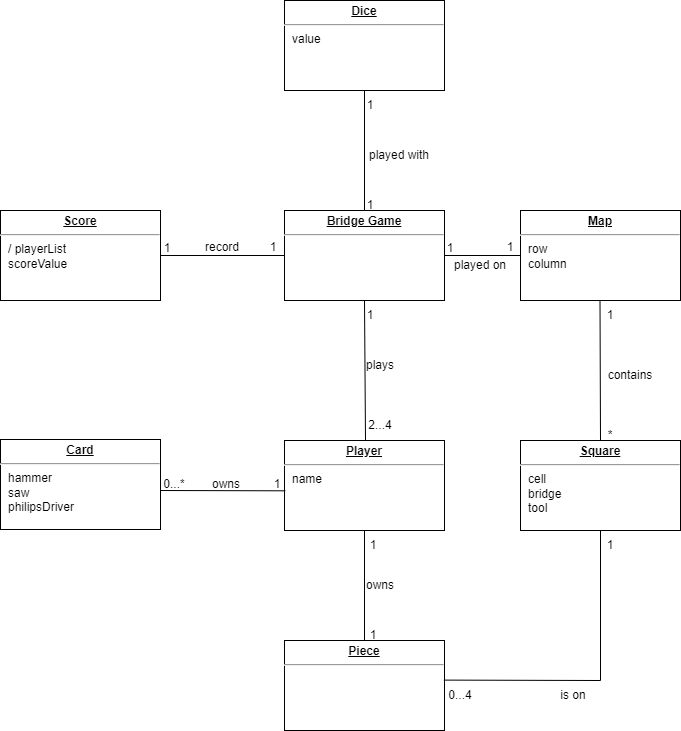

The diagram above was exported from draw.io. Its source (the exported page's mxGraphModel, read from the mxfile embedded in the PNG):
<mxGraphModel dx="1422" dy="786" grid="1" gridSize="10" guides="1" tooltips="1" connect="1" arrows="1" fold="1" page="1" pageScale="1" pageWidth="827" pageHeight="1169" math="0" shadow="0">
  <root>
    <mxCell id="0" />
    <mxCell id="1" parent="0" />
    <mxCell id="GZTJ7-JCTW0fnLTZL_83-5" value="&lt;p style=&quot;margin:0px;margin-top:4px;text-align:center;text-decoration:underline;&quot;&gt;&lt;b&gt;Player&lt;/b&gt;&lt;/p&gt;&lt;hr&gt;&lt;p style=&quot;margin:0px;margin-left:8px;&quot;&gt;name&lt;/p&gt;&lt;p style=&quot;margin:0px;margin-left:8px;&quot;&gt;&lt;br&gt;&lt;/p&gt;" style="verticalAlign=top;align=left;overflow=fill;fontSize=12;fontFamily=Helvetica;html=1;" parent="1" vertex="1">
      <mxGeometry x="357" y="580" width="160" height="90" as="geometry" />
    </mxCell>
    <mxCell id="GZTJ7-JCTW0fnLTZL_83-10" value="&lt;p style=&quot;margin:0px;margin-top:4px;text-align:center;text-decoration:underline;&quot;&gt;&lt;b&gt;Dice&lt;/b&gt;&lt;/p&gt;&lt;hr&gt;&lt;p style=&quot;margin:0px;margin-left:8px;&quot;&gt;value&lt;/p&gt;" style="verticalAlign=top;align=left;overflow=fill;fontSize=12;fontFamily=Helvetica;html=1;" parent="1" vertex="1">
      <mxGeometry x="357" y="140" width="160" height="90" as="geometry" />
    </mxCell>
    <mxCell id="GZTJ7-JCTW0fnLTZL_83-11" value="&lt;p style=&quot;margin:0px;margin-top:4px;text-align:center;text-decoration:underline;&quot;&gt;&lt;b&gt;Card&lt;/b&gt;&lt;/p&gt;&lt;hr&gt;&lt;p style=&quot;margin:0px;margin-left:8px;&quot;&gt;hammer&lt;/p&gt;&lt;p style=&quot;margin:0px;margin-left:8px;&quot;&gt;saw&lt;/p&gt;&lt;p style=&quot;margin:0px;margin-left:8px;&quot;&gt;philipsDriver&lt;/p&gt;" style="verticalAlign=top;align=left;overflow=fill;fontSize=12;fontFamily=Helvetica;html=1;" parent="1" vertex="1">
      <mxGeometry x="73" y="579" width="160" height="90" as="geometry" />
    </mxCell>
    <mxCell id="XsCl1-yESDeX2pDNbbkY-1" value="&lt;p style=&quot;margin:0px;margin-top:4px;text-align:center;text-decoration:underline;&quot;&gt;&lt;b&gt;Bridge Game&lt;/b&gt;&lt;/p&gt;&lt;hr&gt;&lt;p style=&quot;margin:0px;margin-left:8px;&quot;&gt;&lt;br&gt;&lt;/p&gt;&lt;p style=&quot;margin:0px;margin-left:8px;&quot;&gt;&lt;br&gt;&lt;/p&gt;" style="verticalAlign=top;align=left;overflow=fill;fontSize=12;fontFamily=Helvetica;html=1;" vertex="1" parent="1">
      <mxGeometry x="357" y="350" width="160" height="90" as="geometry" />
    </mxCell>
    <mxCell id="XsCl1-yESDeX2pDNbbkY-6" value="" style="endArrow=none;html=1;rounded=0;entryX=0.5;entryY=1;entryDx=0;entryDy=0;exitX=0.5;exitY=0;exitDx=0;exitDy=0;" edge="1" parent="1" source="XsCl1-yESDeX2pDNbbkY-24" target="GZTJ7-JCTW0fnLTZL_83-5">
      <mxGeometry width="50" height="50" relative="1" as="geometry">
        <mxPoint x="443" y="760" as="sourcePoint" />
        <mxPoint x="493" y="440" as="targetPoint" />
      </mxGeometry>
    </mxCell>
    <mxCell id="XsCl1-yESDeX2pDNbbkY-8" value="" style="endArrow=none;html=1;rounded=0;entryX=0.5;entryY=1;entryDx=0;entryDy=0;exitX=0.25;exitY=1;exitDx=0;exitDy=0;" edge="1" parent="1" source="XsCl1-yESDeX2pDNbbkY-13" target="XsCl1-yESDeX2pDNbbkY-1">
      <mxGeometry width="50" height="50" relative="1" as="geometry">
        <mxPoint x="363" y="420" as="sourcePoint" />
        <mxPoint x="413" y="370" as="targetPoint" />
      </mxGeometry>
    </mxCell>
    <mxCell id="XsCl1-yESDeX2pDNbbkY-9" value="" style="endArrow=none;html=1;rounded=0;entryX=0;entryY=0.5;entryDx=0;entryDy=0;" edge="1" parent="1" source="XsCl1-yESDeX2pDNbbkY-1">
      <mxGeometry width="50" height="50" relative="1" as="geometry">
        <mxPoint x="363" y="520" as="sourcePoint" />
        <mxPoint x="593" y="395" as="targetPoint" />
      </mxGeometry>
    </mxCell>
    <mxCell id="XsCl1-yESDeX2pDNbbkY-10" value="" style="endArrow=none;html=1;rounded=0;entryX=0;entryY=0.5;entryDx=0;entryDy=0;" edge="1" parent="1" target="XsCl1-yESDeX2pDNbbkY-1">
      <mxGeometry width="50" height="50" relative="1" as="geometry">
        <mxPoint x="233" y="395" as="sourcePoint" />
        <mxPoint x="413" y="370" as="targetPoint" />
      </mxGeometry>
    </mxCell>
    <mxCell id="XsCl1-yESDeX2pDNbbkY-13" value="2...4" style="text;html=1;strokeColor=none;fillColor=none;align=center;verticalAlign=middle;whiteSpace=wrap;rounded=0;" vertex="1" parent="1">
      <mxGeometry x="423" y="550" width="60" height="30" as="geometry" />
    </mxCell>
    <mxCell id="XsCl1-yESDeX2pDNbbkY-14" value="1" style="text;html=1;strokeColor=none;fillColor=none;align=center;verticalAlign=middle;whiteSpace=wrap;rounded=0;" vertex="1" parent="1">
      <mxGeometry x="413" y="440" width="60" height="30" as="geometry" />
    </mxCell>
    <mxCell id="XsCl1-yESDeX2pDNbbkY-15" value="plays" style="text;html=1;strokeColor=none;fillColor=none;align=center;verticalAlign=middle;whiteSpace=wrap;rounded=0;" vertex="1" parent="1">
      <mxGeometry x="423" y="490" width="60" height="30" as="geometry" />
    </mxCell>
    <mxCell id="XsCl1-yESDeX2pDNbbkY-19" value="" style="endArrow=none;html=1;rounded=0;entryX=0.5;entryY=1;entryDx=0;entryDy=0;" edge="1" parent="1" source="XsCl1-yESDeX2pDNbbkY-1" target="GZTJ7-JCTW0fnLTZL_83-10">
      <mxGeometry width="50" height="50" relative="1" as="geometry">
        <mxPoint x="233" y="635" as="sourcePoint" />
        <mxPoint x="373" y="635" as="targetPoint" />
      </mxGeometry>
    </mxCell>
    <mxCell id="XsCl1-yESDeX2pDNbbkY-20" value="1" style="text;html=1;strokeColor=none;fillColor=none;align=center;verticalAlign=middle;whiteSpace=wrap;rounded=0;" vertex="1" parent="1">
      <mxGeometry x="413" y="330" width="60" height="30" as="geometry" />
    </mxCell>
    <mxCell id="XsCl1-yESDeX2pDNbbkY-21" value="1" style="text;html=1;strokeColor=none;fillColor=none;align=center;verticalAlign=middle;whiteSpace=wrap;rounded=0;" vertex="1" parent="1">
      <mxGeometry x="413" y="230" width="60" height="30" as="geometry" />
    </mxCell>
    <mxCell id="XsCl1-yESDeX2pDNbbkY-23" value="played with" style="text;html=1;strokeColor=none;fillColor=none;align=center;verticalAlign=middle;whiteSpace=wrap;rounded=0;" vertex="1" parent="1">
      <mxGeometry x="427" y="280" width="90" height="30" as="geometry" />
    </mxCell>
    <mxCell id="XsCl1-yESDeX2pDNbbkY-24" value="&lt;p style=&quot;margin:0px;margin-top:4px;text-align:center;text-decoration:underline;&quot;&gt;&lt;b&gt;Piece&lt;/b&gt;&lt;/p&gt;&lt;hr&gt;&lt;p style=&quot;margin:0px;margin-left:8px;&quot;&gt;&lt;br&gt;&lt;/p&gt;" style="verticalAlign=top;align=left;overflow=fill;fontSize=12;fontFamily=Helvetica;html=1;" vertex="1" parent="1">
      <mxGeometry x="357" y="780" width="160" height="90" as="geometry" />
    </mxCell>
    <mxCell id="XsCl1-yESDeX2pDNbbkY-25" value="owns" style="text;html=1;strokeColor=none;fillColor=none;align=center;verticalAlign=middle;whiteSpace=wrap;rounded=0;" vertex="1" parent="1">
      <mxGeometry x="431" y="710" width="44" height="30" as="geometry" />
    </mxCell>
    <mxCell id="XsCl1-yESDeX2pDNbbkY-26" value="1" style="text;html=1;strokeColor=none;fillColor=none;align=center;verticalAlign=middle;whiteSpace=wrap;rounded=0;" vertex="1" parent="1">
      <mxGeometry x="416" y="760" width="60" height="30" as="geometry" />
    </mxCell>
    <mxCell id="XsCl1-yESDeX2pDNbbkY-28" value="1" style="text;html=1;strokeColor=none;fillColor=none;align=center;verticalAlign=middle;whiteSpace=wrap;rounded=0;" vertex="1" parent="1">
      <mxGeometry x="431" y="670" width="30" height="30" as="geometry" />
    </mxCell>
    <mxCell id="XsCl1-yESDeX2pDNbbkY-32" value="&lt;p style=&quot;margin:0px;margin-top:4px;text-align:center;text-decoration:underline;&quot;&gt;&lt;b&gt;Map&lt;/b&gt;&lt;/p&gt;&lt;hr&gt;&lt;p style=&quot;margin:0px;margin-left:8px;&quot;&gt;row&lt;/p&gt;&lt;p style=&quot;margin:0px;margin-left:8px;&quot;&gt;column&lt;/p&gt;" style="verticalAlign=top;align=left;overflow=fill;fontSize=12;fontFamily=Helvetica;html=1;" vertex="1" parent="1">
      <mxGeometry x="593" y="350" width="160" height="90" as="geometry" />
    </mxCell>
    <mxCell id="XsCl1-yESDeX2pDNbbkY-33" value="&lt;p style=&quot;margin:0px;margin-top:4px;text-align:center;text-decoration:underline;&quot;&gt;&lt;b&gt;Score&lt;/b&gt;&lt;/p&gt;&lt;hr&gt;&lt;p style=&quot;margin:0px;margin-left:8px;&quot;&gt;/ playerList&lt;/p&gt;&lt;p style=&quot;margin:0px;margin-left:8px;&quot;&gt;scoreValue&lt;/p&gt;" style="verticalAlign=top;align=left;overflow=fill;fontSize=12;fontFamily=Helvetica;html=1;" vertex="1" parent="1">
      <mxGeometry x="73" y="350" width="160" height="90" as="geometry" />
    </mxCell>
    <mxCell id="XsCl1-yESDeX2pDNbbkY-35" value="&lt;p style=&quot;margin:0px;margin-top:4px;text-align:center;text-decoration:underline;&quot;&gt;&lt;b&gt;Square&lt;/b&gt;&lt;/p&gt;&lt;hr&gt;&lt;p style=&quot;margin:0px;margin-left:8px;&quot;&gt;cell&lt;/p&gt;&lt;p style=&quot;margin:0px;margin-left:8px;&quot;&gt;bridge&lt;/p&gt;&lt;p style=&quot;margin:0px;margin-left:8px;&quot;&gt;tool&lt;/p&gt;" style="verticalAlign=top;align=left;overflow=fill;fontSize=12;fontFamily=Helvetica;html=1;" vertex="1" parent="1">
      <mxGeometry x="593" y="580" width="160" height="90" as="geometry" />
    </mxCell>
    <mxCell id="XsCl1-yESDeX2pDNbbkY-36" value="" style="endArrow=none;html=1;rounded=0;exitX=0.5;exitY=0;exitDx=0;exitDy=0;" edge="1" parent="1" source="XsCl1-yESDeX2pDNbbkY-35">
      <mxGeometry width="50" height="50" relative="1" as="geometry">
        <mxPoint x="673" y="560" as="sourcePoint" />
        <mxPoint x="672.5" y="440" as="targetPoint" />
      </mxGeometry>
    </mxCell>
    <mxCell id="XsCl1-yESDeX2pDNbbkY-37" value="contains" style="text;html=1;strokeColor=none;fillColor=none;align=center;verticalAlign=middle;whiteSpace=wrap;rounded=0;" vertex="1" parent="1">
      <mxGeometry x="673" y="500" width="60" height="30" as="geometry" />
    </mxCell>
    <mxCell id="XsCl1-yESDeX2pDNbbkY-38" value="1" style="text;html=1;strokeColor=none;fillColor=none;align=center;verticalAlign=middle;whiteSpace=wrap;rounded=0;" vertex="1" parent="1">
      <mxGeometry x="653" y="440" width="60" height="30" as="geometry" />
    </mxCell>
    <mxCell id="XsCl1-yESDeX2pDNbbkY-39" value="*" style="text;html=1;strokeColor=none;fillColor=none;align=center;verticalAlign=middle;whiteSpace=wrap;rounded=0;" vertex="1" parent="1">
      <mxGeometry x="653" y="560" width="60" height="30" as="geometry" />
    </mxCell>
    <mxCell id="XsCl1-yESDeX2pDNbbkY-40" value="record" style="text;html=1;strokeColor=none;fillColor=none;align=center;verticalAlign=middle;whiteSpace=wrap;rounded=0;" vertex="1" parent="1">
      <mxGeometry x="250" y="372" width="90" height="30" as="geometry" />
    </mxCell>
    <mxCell id="XsCl1-yESDeX2pDNbbkY-41" value="1" style="text;html=1;strokeColor=none;fillColor=none;align=center;verticalAlign=middle;whiteSpace=wrap;rounded=0;" vertex="1" parent="1">
      <mxGeometry x="331" y="377" width="30" height="20" as="geometry" />
    </mxCell>
    <mxCell id="XsCl1-yESDeX2pDNbbkY-43" value="1" style="text;html=1;strokeColor=none;fillColor=none;align=center;verticalAlign=middle;whiteSpace=wrap;rounded=0;" vertex="1" parent="1">
      <mxGeometry x="225" y="378" width="30" height="20" as="geometry" />
    </mxCell>
    <mxCell id="XsCl1-yESDeX2pDNbbkY-53" value="1" style="text;html=1;strokeColor=none;fillColor=none;align=center;verticalAlign=middle;whiteSpace=wrap;rounded=0;" vertex="1" parent="1">
      <mxGeometry x="553" y="372" width="60" height="30" as="geometry" />
    </mxCell>
    <mxCell id="XsCl1-yESDeX2pDNbbkY-54" value="1" style="text;html=1;strokeColor=none;fillColor=none;align=center;verticalAlign=middle;whiteSpace=wrap;rounded=0;" vertex="1" parent="1">
      <mxGeometry x="493" y="373" width="60" height="30" as="geometry" />
    </mxCell>
    <mxCell id="XsCl1-yESDeX2pDNbbkY-55" value="played on" style="text;html=1;strokeColor=none;fillColor=none;align=center;verticalAlign=middle;whiteSpace=wrap;rounded=0;" vertex="1" parent="1">
      <mxGeometry x="523" y="390" width="60" height="30" as="geometry" />
    </mxCell>
    <mxCell id="XsCl1-yESDeX2pDNbbkY-61" value="" style="endArrow=none;html=1;rounded=0;entryX=0.5;entryY=1;entryDx=0;entryDy=0;" edge="1" parent="1" target="XsCl1-yESDeX2pDNbbkY-35">
      <mxGeometry width="50" height="50" relative="1" as="geometry">
        <mxPoint x="673" y="820" as="sourcePoint" />
        <mxPoint x="403" y="570" as="targetPoint" />
      </mxGeometry>
    </mxCell>
    <mxCell id="XsCl1-yESDeX2pDNbbkY-62" value="" style="endArrow=none;html=1;rounded=0;exitX=0.996;exitY=0.44;exitDx=0;exitDy=0;exitPerimeter=0;" edge="1" parent="1" source="XsCl1-yESDeX2pDNbbkY-24">
      <mxGeometry width="50" height="50" relative="1" as="geometry">
        <mxPoint x="523" y="820" as="sourcePoint" />
        <mxPoint x="673" y="820" as="targetPoint" />
      </mxGeometry>
    </mxCell>
    <mxCell id="XsCl1-yESDeX2pDNbbkY-63" value="0...4" style="text;html=1;strokeColor=none;fillColor=none;align=center;verticalAlign=middle;whiteSpace=wrap;rounded=0;" vertex="1" parent="1">
      <mxGeometry x="503" y="820" width="60" height="30" as="geometry" />
    </mxCell>
    <mxCell id="XsCl1-yESDeX2pDNbbkY-64" value="1" style="text;html=1;strokeColor=none;fillColor=none;align=center;verticalAlign=middle;whiteSpace=wrap;rounded=0;" vertex="1" parent="1">
      <mxGeometry x="668" y="670" width="30" height="30" as="geometry" />
    </mxCell>
    <mxCell id="XsCl1-yESDeX2pDNbbkY-65" value="is on" style="text;html=1;strokeColor=none;fillColor=none;align=center;verticalAlign=middle;whiteSpace=wrap;rounded=0;" vertex="1" parent="1">
      <mxGeometry x="624" y="820" width="44" height="30" as="geometry" />
    </mxCell>
    <mxCell id="XsCl1-yESDeX2pDNbbkY-66" value="" style="endArrow=none;html=1;rounded=0;entryX=0.005;entryY=0.559;entryDx=0;entryDy=0;entryPerimeter=0;" edge="1" parent="1" target="GZTJ7-JCTW0fnLTZL_83-5">
      <mxGeometry width="50" height="50" relative="1" as="geometry">
        <mxPoint x="233" y="630" as="sourcePoint" />
        <mxPoint x="353" y="632" as="targetPoint" />
      </mxGeometry>
    </mxCell>
    <mxCell id="XsCl1-yESDeX2pDNbbkY-67" value="1" style="text;html=1;strokeColor=none;fillColor=none;align=center;verticalAlign=middle;whiteSpace=wrap;rounded=0;" vertex="1" parent="1">
      <mxGeometry x="335" y="609" width="30" height="30" as="geometry" />
    </mxCell>
    <mxCell id="XsCl1-yESDeX2pDNbbkY-68" value="0...*" style="text;html=1;strokeColor=none;fillColor=none;align=center;verticalAlign=middle;whiteSpace=wrap;rounded=0;" vertex="1" parent="1">
      <mxGeometry x="217" y="609" width="60" height="30" as="geometry" />
    </mxCell>
    <mxCell id="XsCl1-yESDeX2pDNbbkY-70" value="owns" style="text;html=1;strokeColor=none;fillColor=none;align=center;verticalAlign=middle;whiteSpace=wrap;rounded=0;" vertex="1" parent="1">
      <mxGeometry x="277" y="609" width="44" height="30" as="geometry" />
    </mxCell>
  </root>
</mxGraphModel>